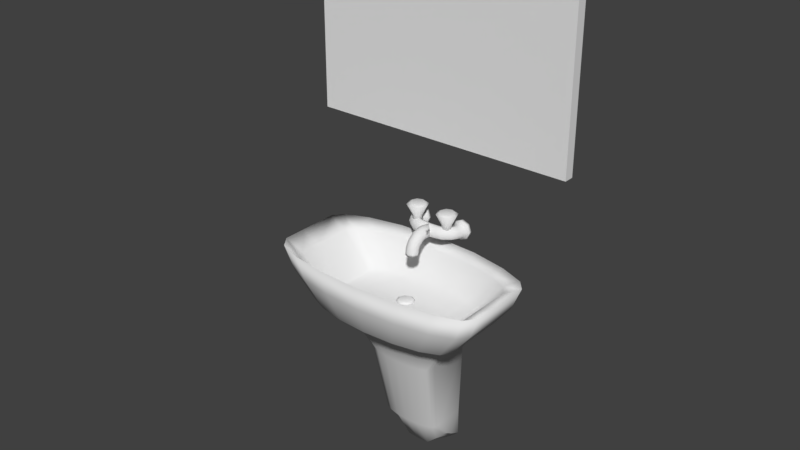 # Source: sinc.blend  (saved by Blender 2.79.0; exported with 4.5.12 LTS)
import bpy
from mathutils import Matrix  # noqa: F401  (used for matrix-valued properties, if any)

bpy.ops.wm.read_factory_settings(use_empty=True)
scene = bpy.context.scene
scene.name = 'Scene'

# ---- collections
col_collection_1 = bpy.data.collections.new('Collection 1'); scene.collection.children.link(col_collection_1)

# ---- world
world_world = bpy.data.worlds.new('World'); scene.world = world_world
world_world.color = (0.05088, 0.05088, 0.05088)
world_world.use_sun_shadow = False
world_world.sun_shadow_jitter_overblur = 0.0
world_world.cycles.sampling_method = 'MANUAL'

# ---- meshes
me_cylinder_004 = bpy.data.meshes.new('Cylinder.004')
me_cylinder_004.from_pydata([(-4.929e-08, 0.03, -0.03), (-4.932e-08, 0.0178, -0.02304), (0.02121, 0.02121, -0.03), (0.01258, 0.01258, -0.02304), (0.03, 7.22e-09, -0.03), (0.0178, 8.545e-09, -0.02304), (0.02121, -0.02121, -0.03), (0.01258, -0.01258, -0.02304), (-5.191e-08, -0.03, -0.03), (-5.087e-08, -0.0178, -0.02304), (-0.02121, -0.02121, -0.03), (-0.01258, -0.01258, -0.02304), (-0.03, 8.889e-09, -0.03), (-0.0178, 9.535e-09, -0.02304), (-0.02121, 0.02121, -0.03), (-0.01258, 0.01258, -0.02304)], [], [(0, 1, 3, 2), (2, 3, 5, 4), (4, 5, 7, 6), (6, 7, 9, 8), (8, 9, 11, 10), (10, 11, 13, 12), (3, 1, 15, 13, 11, 9, 7, 5), (12, 13, 15, 14), (14, 15, 1, 0), (0, 2, 4, 6, 8, 10, 12, 14)])
me_cylinder_004.polygons.foreach_set('use_smooth', [True] * 10)
_uv = me_cylinder_004.uv_layers.new(name='UVMap')
_uv.uv.foreach_set('vector', [0.8536, 1.0, 0.8114, 0.7966, 0.8983, 0.6229, 1.0, 0.7071, 1.0, 0.7071, 0.8983, 0.6229, 0.8983, 0.3771, 1.0, 0.2929, 1.0, 0.2929, 0.8983, 0.3771, 0.8114, 0.2034, 0.8536, 1.344e-07, 0.8536, 1.344e-07, 0.8114, 0.2034, 0.6886, 0.2034, 0.6464, 0.0, 0.6464, 0.0, 0.6886, 0.2034, 0.6017, 0.3771, 0.5, 0.2929, 0.5, 0.2929, 0.6017, 0.3771, 0.6017, 0.6229, 0.5, 0.7071, 0.8983, 0.6229, 0.8114, 0.7966, 0.6886, 0.7966, 0.6017, 0.6229, 0.6017, 0.3771, 0.6886, 0.2034, 0.8114, 0.2034, 0.8983, 0.3771, 0.5, 0.7071, 0.6017, 0.6229, 0.6886, 0.7966, 0.6464, 1.0, 0.6464, 1.0, 0.6886, 0.7966, 0.8114, 0.7966, 0.8536, 1.0, 0.5, 0.7071, 0.3536, 1.0, 0.1464, 1.0, 1.68e-08, 0.7071, 0.0, 0.2929, 0.1464, 0.0, 0.3536, 3.024e-07, 0.5, 0.2929])
me_cylinder_004.use_remesh_preserve_volume = False
me_cylinder_004.use_remesh_preserve_attributes = False
me_cylinder_004.use_mirror_vertex_groups = False
me_cylinder_004.update()
me_cube_004 = bpy.data.meshes.new('Cube.004')
me_cube_004.from_pydata([(-0.4, 0.47, 1.1), (-0.4, 0.47, 1.7), (-0.4, 0.5, 1.1), (-0.4, 0.5, 1.7), (0.4, 0.47, 1.1), (0.4, 0.47, 1.7), (0.4, 0.5, 1.1), (0.4, 0.5, 1.7)], [], [(0, 1, 3, 2), (2, 3, 7, 6), (6, 7, 5, 4), (4, 5, 1, 0), (2, 6, 4, 0), (7, 3, 1, 5)])
_uv = me_cube_004.uv_layers.new(name='UVMap')
_uv.uv.foreach_set('vector', [0.9767, 0.5, 0.9767, 0.0, 1.0, 0.0, 1.0, 0.5, 1.848e-07, 0.0, 0.4651, 0.0, 0.4651, 0.6667, 0.0, 0.6667, 0.9767, 1.0, 0.9767, 0.5, 1.0, 0.5, 1.0, 1.0, 0.4651, 7.451e-08, 0.9302, 0.0, 0.9302, 0.6667, 0.4651, 0.6667, 0.9535, 0.6667, 0.9535, 0.0, 0.9767, 0.0, 0.9767, 0.6667, 0.9535, 0.0, 0.9535, 0.6667, 0.9302, 0.6667, 0.9302, 0.0])
me_cube_004.use_remesh_preserve_volume = False
me_cube_004.use_remesh_preserve_attributes = False
me_cube_004.use_mirror_vertex_groups = False
me_cube_004.update()
me_cylinder = bpy.data.meshes.new('Cylinder')
me_cylinder.from_pydata([(0.01313, 0.03304, 0.01344), (0.01313, 0.03304, 0.01857), (0.01857, 0.01991, 0.01344), (0.01857, 0.01991, 0.01857), (0.01313, 0.006774, 0.01344), (0.01313, 0.006774, 0.01857), (-0.01313, 0.006774, 0.01344), (-0.01313, 0.006774, 0.01857), (-0.01857, 0.01991, 0.01344), (-0.01857, 0.01991, 0.01857), (-0.01313, 0.03304, 0.01344), (-0.01313, 0.03304, 0.01857), (0.01313, 0.03334, 0.02722), (0.01857, 0.02103, 0.0318), (0.01313, 0.008718, 0.03638), (-0.01313, 0.008718, 0.03638), (-0.01857, 0.02103, 0.0318), (-0.01313, 0.03334, 0.02722), (0.01313, 0.0379, 0.03593), (0.01857, 0.02854, 0.04514), (0.01313, 0.01918, 0.05436), (-0.01313, 0.01918, 0.05436), (-0.01857, 0.02854, 0.04514), (-0.01313, 0.0379, 0.03593), (0.01313, 0.04836, 0.04575), (0.01857, 0.04442, 0.05828), (0.01313, 0.04047, 0.07081), (-0.01313, 0.04047, 0.07081), (-0.01857, 0.04442, 0.05828), (-0.01313, 0.04836, 0.04575), (0.01313, 0.05899, 0.04964), (0.01857, 0.05954, 0.06277), (0.01313, 0.06009, 0.07589), (-0.01313, 0.06009, 0.07589), (-0.01857, 0.05954, 0.06277), (-0.01313, 0.05899, 0.04964), (0.01313, 0.09379, 0.04874), (0.01857, 0.09434, 0.06186), (0.01313, 0.0949, 0.07498), (-0.01313, 0.0949, 0.07498), (-0.01857, 0.09434, 0.06186), (-0.01313, 0.09379, 0.04874), (0.04159, 0.1438, 0.06245), (0.052, 0.1373, 0.06245), (0.05008, 0.1438, 0.08295), (0.05744, 0.1373, 0.07559), (0.07057, 0.1438, 0.09143), (0.07057, 0.1373, 0.08103), (0.09106, 0.1438, 0.08295), (0.08371, 0.1373, 0.07559), (0.09955, 0.1438, 0.06245), (0.08915, 0.1373, 0.06245), (0.09106, 0.1438, 0.04196), (0.08371, 0.1373, 0.04932), (0.07057, 0.1438, 0.03347), (0.07057, 0.1373, 0.04388), (0.05008, 0.1438, 0.04196), (0.05744, 0.1373, 0.04932), (0.05204, 0.1306, 0.06245), (0.05714, 0.1287, 0.07559), (0.06945, 0.1241, 0.08103), (0.08176, 0.1195, 0.07559), (0.08686, 0.1176, 0.06245), (0.08176, 0.1195, 0.04932), (0.06945, 0.1241, 0.04388), (0.05714, 0.1287, 0.04932), (0.0487, 0.1238, 0.06245), (0.05258, 0.12, 0.07559), (0.06194, 0.1108, 0.08103), (0.0713, 0.1015, 0.07559), (0.07518, 0.09772, 0.06245), (0.0713, 0.1015, 0.04932), (0.06194, 0.1108, 0.04388), (0.05258, 0.12, 0.04932), (0.04048, 0.1153, 0.06245), (0.04212, 0.1101, 0.07559), (0.04606, 0.09762, 0.08103), (0.05001, 0.08509, 0.07559), (0.05164, 0.0799, 0.06245), (0.05001, 0.08509, 0.04932), (0.04606, 0.09762, 0.04388), (0.04212, 0.1101, 0.04932), (0.03172, 0.1117, 0.06245), (0.03149, 0.1063, 0.07559), (0.03094, 0.09313, 0.08103), (0.03039, 0.08001, 0.07559), (0.03016, 0.07457, 0.06245), (0.03039, 0.08001, 0.04932), (0.03094, 0.09313, 0.04388), (0.03149, 0.1063, 0.04932), (0.04159, 0.1538, 0.06245), (0.05008, 0.1538, 0.08295), (0.07057, 0.1538, 0.09143), (0.09106, 0.1538, 0.08295), (0.09955, 0.1538, 0.06245), (0.09106, 0.1538, 0.04196), (0.07057, 0.1538, 0.03347), (0.05008, 0.1538, 0.04196), (-0.03651, 0.1204, 0.1256), (-0.05089, 0.1263, 0.1256), (-0.05089, 0.1208, 0.08776), (-0.05089, 0.1373, 0.1198), (-0.0404, 0.1165, 0.08776), (-0.02875, 0.1281, 0.1198), (-0.03605, 0.106, 0.08776), (-0.01958, 0.106, 0.1198), (-0.0404, 0.0955, 0.08776), (-0.02875, 0.08386, 0.1198), (-0.05089, 0.09116, 0.08776), (-0.05089, 0.07469, 0.1198), (-0.06138, 0.0955, 0.08776), (-0.07302, 0.08386, 0.1198), (-0.06573, 0.106, 0.08776), (-0.08219, 0.106, 0.1198), (-0.06138, 0.1165, 0.08776), (-0.07302, 0.1281, 0.1198), (-0.03055, 0.106, 0.1256), (-0.03651, 0.09162, 0.1256), (-0.05089, 0.08566, 0.1256), (-0.06527, 0.09162, 0.1256), (-0.07122, 0.106, 0.1256), (-0.06527, 0.1204, 0.1256), (-0.05089, 0.1208, 0.07404), (-0.0404, 0.1165, 0.07404), (-0.03605, 0.106, 0.07404), (-0.0404, 0.0955, 0.07404), (-0.05089, 0.09116, 0.07404), (-0.06138, 0.0955, 0.07404), (-0.06573, 0.106, 0.07404), (-0.06138, 0.1165, 0.07404), (0.0, 0.03848, 0.01344), (0.0, 0.03848, 0.01857), (-0.01313, 0.03304, 0.01344), (-0.01313, 0.03304, 0.01857), (-0.01857, 0.01991, 0.01344), (-0.01857, 0.01991, 0.01857), (-0.01313, 0.006774, 0.01344), (-0.01313, 0.006774, 0.01857), (0.0, 0.001333, 0.01344), (0.0, 0.001333, 0.01857), (0.01313, 0.006774, 0.01344), (0.01313, 0.006774, 0.01857), (0.01857, 0.01991, 0.01344), (0.01857, 0.01991, 0.01857), (0.01313, 0.03304, 0.01344), (0.01313, 0.03304, 0.01857), (0.0, 0.03844, 0.02533), (-0.01313, 0.03334, 0.02722), (-0.01857, 0.02103, 0.0318), (-0.01313, 0.008718, 0.03638), (0.0, 0.003619, 0.03827), (0.01313, 0.008718, 0.03638), (0.01857, 0.02103, 0.0318), (0.01313, 0.03334, 0.02722), (0.0, 0.04177, 0.03211), (-0.01313, 0.0379, 0.03593), (-0.01857, 0.02854, 0.04514), (-0.01313, 0.01918, 0.05436), (0.0, 0.0153, 0.05817), (0.01313, 0.01918, 0.05436), (0.01857, 0.02854, 0.04514), (0.01313, 0.0379, 0.03593), (0.0, 0.05, 0.04056), (-0.01313, 0.04836, 0.04575), (-0.01857, 0.04442, 0.05828), (-0.01313, 0.04047, 0.07081), (0.0, 0.03884, 0.07599), (0.01313, 0.04047, 0.07081), (0.01857, 0.04442, 0.05828), (0.01313, 0.04836, 0.04575), (0.0, 0.05876, 0.04421), (-0.01313, 0.05899, 0.04964), (-0.01857, 0.05954, 0.06277), (-0.01313, 0.06009, 0.07589), (0.0, 0.06032, 0.08132), (0.01313, 0.06009, 0.07589), (0.01857, 0.05954, 0.06277), (0.01313, 0.05899, 0.04964), (0.0, 0.08993, 0.04377), (-0.01313, 0.09379, 0.04874), (-0.01857, 0.09434, 0.06186), (-0.01313, 0.0949, 0.07498), (0.0, 0.09071, 0.0809), (0.01313, 0.0949, 0.07498), (0.01857, 0.09434, 0.06186), (0.01313, 0.09379, 0.04874), (-0.04159, 0.1438, 0.06245), (-0.052, 0.1373, 0.06245), (-0.05008, 0.1438, 0.08295), (-0.05744, 0.1373, 0.07559), (-0.07057, 0.1438, 0.09143), (-0.07057, 0.1373, 0.08103), (-0.09106, 0.1438, 0.08295), (-0.08371, 0.1373, 0.07559), (-0.09955, 0.1438, 0.06245), (-0.08915, 0.1373, 0.06245), (-0.09106, 0.1438, 0.04196), (-0.08371, 0.1373, 0.04932), (-0.07057, 0.1438, 0.03347), (-0.07057, 0.1373, 0.04388), (-0.05008, 0.1438, 0.04196), (-0.05744, 0.1373, 0.04932), (-0.05204, 0.1306, 0.06245), (-0.05714, 0.1287, 0.07559), (-0.06945, 0.1241, 0.08103), (-0.08176, 0.1195, 0.07559), (-0.08686, 0.1176, 0.06245), (-0.08176, 0.1195, 0.04932), (-0.06945, 0.1241, 0.04388), (-0.05714, 0.1287, 0.04932), (-0.0487, 0.1238, 0.06245), (-0.05258, 0.12, 0.07559), (-0.06194, 0.1108, 0.08103), (-0.0713, 0.1015, 0.07559), (-0.07518, 0.09772, 0.06245), (-0.0713, 0.1015, 0.04932), (-0.06194, 0.1108, 0.04388), (-0.05258, 0.12, 0.04932), (-0.04048, 0.1153, 0.06245), (-0.04212, 0.1101, 0.07559), (-0.04606, 0.09762, 0.08103), (-0.05001, 0.08509, 0.07559), (-0.05164, 0.0799, 0.06245), (-0.05001, 0.08509, 0.04932), (-0.04606, 0.09762, 0.04388), (-0.04212, 0.1101, 0.04932), (-0.03172, 0.1117, 0.06245), (-0.03149, 0.1063, 0.07559), (-0.03094, 0.09313, 0.08103), (-0.03039, 0.08001, 0.07559), (-0.03016, 0.07457, 0.06245), (-0.03039, 0.08001, 0.04932), (-0.03094, 0.09313, 0.04388), (-0.03149, 0.1063, 0.04932), (0.0, 0.1091, 0.06245), (0.0, 0.1037, 0.07559), (0.0, 0.09071, 0.0809), (0.0, 0.07742, 0.07559), (0.0, 0.07198, 0.06245), (0.0, 0.07742, 0.04932), (0.0, 0.08993, 0.04377), (0.0, 0.1037, 0.04932), (-0.04159, 0.1538, 0.06245), (-0.05008, 0.1538, 0.08295), (-0.07057, 0.1538, 0.09143), (-0.09106, 0.1538, 0.08295), (-0.09955, 0.1538, 0.06245), (-0.09106, 0.1538, 0.04196), (-0.07057, 0.1538, 0.03347), (-0.05008, 0.1538, 0.04196), (0.03651, 0.1204, 0.1256), (0.05089, 0.1263, 0.1256), (0.05089, 0.1208, 0.08776), (0.05089, 0.1373, 0.1198), (0.0404, 0.1165, 0.08776), (0.02875, 0.1281, 0.1198), (0.03605, 0.106, 0.08776), (0.01958, 0.106, 0.1198), (0.0404, 0.0955, 0.08776), (0.02875, 0.08386, 0.1198), (0.05089, 0.09116, 0.08776), (0.05089, 0.07469, 0.1198), (0.06138, 0.0955, 0.08776), (0.07302, 0.08386, 0.1198), (0.06573, 0.106, 0.08776), (0.08219, 0.106, 0.1198), (0.06138, 0.1165, 0.08776), (0.07302, 0.1281, 0.1198), (0.03055, 0.106, 0.1256), (0.03651, 0.09162, 0.1256), (0.05089, 0.08566, 0.1256), (0.06527, 0.09162, 0.1256), (0.07122, 0.106, 0.1256), (0.06527, 0.1204, 0.1256), (0.05089, 0.1208, 0.07404), (0.0404, 0.1165, 0.07404), (0.03605, 0.106, 0.07404), (0.0404, 0.0955, 0.07404), (0.05089, 0.09116, 0.07404), (0.06138, 0.0955, 0.07404), (0.06573, 0.106, 0.07404), (0.06138, 0.1165, 0.07404)], [], [(130, 131, 1, 0), (0, 1, 3, 2), (2, 3, 5, 4), (4, 5, 139, 138), (138, 139, 7, 6), (6, 7, 9, 8), (5, 3, 13, 14), (8, 9, 11, 10), (10, 11, 131, 130), (130, 0, 2, 4, 138, 6, 8, 10), (17, 16, 22, 23), (9, 7, 15, 16), (139, 5, 14, 150), (11, 9, 16, 17), (3, 1, 12, 13), (7, 139, 150, 15), (131, 11, 17, 146), (1, 131, 146, 12), (19, 18, 24, 25), (15, 150, 158, 21), (14, 13, 19, 20), (12, 146, 154, 18), (146, 17, 23, 154), (16, 15, 21, 22), (150, 14, 20, 158), (13, 12, 18, 19), (162, 29, 35, 170), (23, 22, 28, 29), (21, 158, 166, 27), (20, 19, 25, 26), (18, 154, 162, 24), (154, 23, 29, 162), (22, 21, 27, 28), (158, 20, 26, 166), (32, 31, 37, 38), (28, 27, 33, 34), (166, 26, 32, 174), (25, 24, 30, 31), (29, 28, 34, 35), (27, 166, 174, 33), (26, 25, 31, 32), (24, 162, 170, 30), (36, 178, 41, 40, 39, 182, 38, 37), (30, 170, 178, 36), (170, 35, 41, 178), (34, 33, 39, 40), (174, 32, 38, 182), (31, 30, 36, 37), (35, 34, 40, 41), (33, 174, 182, 39), (42, 43, 45, 44), (44, 45, 47, 46), (46, 47, 49, 48), (48, 49, 51, 50), (50, 51, 53, 52), (52, 53, 55, 54), (49, 47, 60, 61), (54, 55, 57, 56), (56, 57, 43, 42), (48, 50, 94, 93), (65, 64, 72, 73), (55, 53, 63, 64), (51, 49, 61, 62), (57, 55, 64, 65), (47, 45, 59, 60), (53, 51, 62, 63), (43, 57, 65, 58), (45, 43, 58, 59), (68, 67, 75, 76), (63, 62, 70, 71), (61, 60, 68, 69), (59, 58, 66, 67), (58, 65, 73, 66), (64, 63, 71, 72), (62, 61, 69, 70), (60, 59, 67, 68), (74, 81, 89, 82), (73, 72, 80, 81), (71, 70, 78, 79), (69, 68, 76, 77), (67, 66, 74, 75), (66, 73, 81, 74), (72, 71, 79, 80), (70, 69, 77, 78), (85, 84, 236, 237), (80, 79, 87, 88), (78, 77, 85, 86), (76, 75, 83, 84), (81, 80, 88, 89), (79, 78, 86, 87), (77, 76, 84, 85), (75, 74, 82, 83), (83, 82, 234, 235), (82, 89, 241, 234), (88, 87, 239, 240), (86, 85, 237, 238), (84, 83, 235, 236), (89, 88, 240, 241), (87, 86, 238, 239), (90, 91, 92, 93, 94, 95, 96, 97), (54, 56, 97, 96), (44, 46, 92, 91), (50, 52, 95, 94), (56, 42, 90, 97), (42, 44, 91, 90), (46, 48, 93, 92), (52, 54, 96, 95), (109, 107, 117, 118), (100, 101, 103, 102), (115, 113, 120, 121), (102, 103, 105, 104), (107, 105, 116, 117), (104, 105, 107, 106), (103, 101, 99, 98), (106, 107, 109, 108), (113, 111, 119, 120), (108, 109, 111, 110), (105, 103, 98, 116), (110, 111, 113, 112), (111, 109, 118, 119), (98, 99, 121, 120, 119, 118, 117, 116), (112, 113, 115, 114), (101, 115, 121, 99), (114, 115, 101, 100), (114, 100, 122, 129), (122, 123, 124, 125, 126, 127, 128, 129), (104, 106, 125, 124), (112, 114, 129, 128), (106, 108, 126, 125), (108, 110, 127, 126), (100, 102, 123, 122), (102, 104, 124, 123), (110, 112, 128, 127), (130, 132, 133, 131), (132, 134, 135, 133), (134, 136, 137, 135), (136, 138, 139, 137), (138, 140, 141, 139), (140, 142, 143, 141), (137, 149, 148, 135), (142, 144, 145, 143), (144, 130, 131, 145), (130, 144, 142, 140, 138, 136, 134, 132), (153, 161, 160, 152), (143, 152, 151, 141), (139, 150, 149, 137), (145, 153, 152, 143), (135, 148, 147, 133), (141, 151, 150, 139), (131, 146, 153, 145), (133, 147, 146, 131), (156, 164, 163, 155), (151, 159, 158, 150), (149, 157, 156, 148), (147, 155, 154, 146), (146, 154, 161, 153), (152, 160, 159, 151), (150, 158, 157, 149), (148, 156, 155, 147), (162, 170, 177, 169), (161, 169, 168, 160), (159, 167, 166, 158), (157, 165, 164, 156), (155, 163, 162, 154), (154, 162, 169, 161), (160, 168, 167, 159), (158, 166, 165, 157), (173, 181, 180, 172), (168, 176, 175, 167), (166, 174, 173, 165), (164, 172, 171, 163), (169, 177, 176, 168), (167, 175, 174, 166), (165, 173, 172, 164), (163, 171, 170, 162), (179, 180, 181, 182, 183, 184, 185, 178), (171, 179, 178, 170), (170, 178, 185, 177), (176, 184, 183, 175), (174, 182, 181, 173), (172, 180, 179, 171), (177, 185, 184, 176), (175, 183, 182, 174), (186, 188, 189, 187), (188, 190, 191, 189), (190, 192, 193, 191), (192, 194, 195, 193), (194, 196, 197, 195), (196, 198, 199, 197), (193, 205, 204, 191), (198, 200, 201, 199), (200, 186, 187, 201), (192, 245, 246, 194), (209, 217, 216, 208), (199, 208, 207, 197), (195, 206, 205, 193), (201, 209, 208, 199), (191, 204, 203, 189), (197, 207, 206, 195), (187, 202, 209, 201), (189, 203, 202, 187), (212, 220, 219, 211), (207, 215, 214, 206), (205, 213, 212, 204), (203, 211, 210, 202), (202, 210, 217, 209), (208, 216, 215, 207), (206, 214, 213, 205), (204, 212, 211, 203), (218, 226, 233, 225), (217, 225, 224, 216), (215, 223, 222, 214), (213, 221, 220, 212), (211, 219, 218, 210), (210, 218, 225, 217), (216, 224, 223, 215), (214, 222, 221, 213), (229, 237, 236, 228), (224, 232, 231, 223), (222, 230, 229, 221), (220, 228, 227, 219), (225, 233, 232, 224), (223, 231, 230, 222), (221, 229, 228, 220), (219, 227, 226, 218), (235, 236, 237, 238, 239, 240, 241, 234), (227, 235, 234, 226), (226, 234, 241, 233), (232, 240, 239, 231), (230, 238, 237, 229), (228, 236, 235, 227), (233, 241, 240, 232), (231, 239, 238, 230), (242, 249, 248, 247, 246, 245, 244, 243), (198, 248, 249, 200), (188, 243, 244, 190), (194, 246, 247, 196), (200, 249, 242, 186), (186, 242, 243, 188), (190, 244, 245, 192), (196, 247, 248, 198), (261, 270, 269, 259), (252, 254, 255, 253), (267, 273, 272, 265), (254, 256, 257, 255), (259, 269, 268, 257), (256, 258, 259, 257), (255, 250, 251, 253), (258, 260, 261, 259), (265, 272, 271, 263), (260, 262, 263, 261), (257, 268, 250, 255), (262, 264, 265, 263), (263, 271, 270, 261), (250, 268, 269, 270, 271, 272, 273, 251), (264, 266, 267, 265), (253, 251, 273, 267), (266, 252, 253, 267), (266, 281, 274, 252), (274, 281, 280, 279, 278, 277, 276, 275), (256, 276, 277, 258), (264, 280, 281, 266), (258, 277, 278, 260), (260, 278, 279, 262), (252, 274, 275, 254), (254, 275, 276, 256), (262, 279, 280, 264)])
me_cylinder.polygons.foreach_set('use_smooth', [True] * 267)
_uv = me_cylinder.uv_layers.new(name='UVMap')
_uv.uv.foreach_set('vector', [0.5641, 0.862, 0.5484, 0.862, 0.5485, 0.8217, 0.5642, 0.8217, 0.4973, 0.397, 0.4846, 0.4053, 0.4599, 0.3698, 0.4727, 0.3615, 0.4727, 0.3615, 0.4599, 0.3698, 0.4468, 0.337, 0.4595, 0.3287, 0.7896, 0.8056, 0.7878, 0.8213, 0.7447, 0.8163, 0.7465, 0.8007, 0.7465, 0.8007, 0.7447, 0.8163, 0.714, 0.8132, 0.7157, 0.7975, 0.4885, 0.3287, 0.4757, 0.3204, 0.5002, 0.285, 0.513, 0.2932, 0.4468, 0.337, 0.4599, 0.3698, 0.4288, 0.3941, 0.4054, 0.3708, 0.513, 0.2932, 0.5002, 0.285, 0.5138, 0.2519, 0.5266, 0.2601, 0.5642, 0.9024, 0.5485, 0.9024, 0.5484, 0.862, 0.5641, 0.862, 0.7904, 0.9255, 0.8211, 0.8946, 0.8645, 0.8946, 0.8952, 0.9254, 0.8952, 0.9691, 0.8645, 1.0, 0.8211, 1.0, 0.7904, 0.9691, 0.4927, 0.2372, 0.4688, 0.2608, 0.4464, 0.2199, 0.4776, 0.2114, 0.5002, 0.285, 0.4757, 0.3204, 0.4341, 0.2868, 0.4688, 0.2608, 0.7447, 0.8163, 0.7878, 0.8213, 0.7839, 0.8759, 0.7405, 0.8768, 0.5138, 0.2519, 0.5002, 0.285, 0.4688, 0.2608, 0.4927, 0.2372, 0.4599, 0.3698, 0.4846, 0.4053, 0.4636, 0.42, 0.4288, 0.3941, 0.714, 0.8132, 0.7447, 0.8163, 0.7405, 0.8768, 0.71, 0.8678, 0.5484, 0.862, 0.5485, 0.9024, 0.5221, 0.9024, 0.5278, 0.862, 0.5485, 0.8217, 0.5484, 0.862, 0.5278, 0.862, 0.5221, 0.8217, 0.4065, 0.4352, 0.4486, 0.4459, 0.4393, 0.489, 0.3968, 0.4977, 0.4341, 0.2868, 0.4089, 0.3, 0.3762, 0.2376, 0.4044, 0.2307, 0.4054, 0.3708, 0.4288, 0.3941, 0.4065, 0.4352, 0.3759, 0.427, 0.5221, 0.8217, 0.5278, 0.862, 0.507, 0.862, 0.4954, 0.8217, 0.5278, 0.862, 0.5221, 0.9024, 0.4954, 0.9024, 0.507, 0.862, 0.4688, 0.2608, 0.4341, 0.2868, 0.4044, 0.2307, 0.4464, 0.2199, 0.7405, 0.8768, 0.7839, 0.8759, 0.7896, 0.9325, 0.7469, 0.9395, 0.4288, 0.3941, 0.4636, 0.42, 0.4486, 0.4459, 0.4065, 0.4352, 0.89, 0.464, 0.8499, 0.4684, 0.8499, 0.4354, 0.89, 0.4367, 0.4776, 0.2114, 0.4464, 0.2199, 0.4366, 0.1573, 0.4682, 0.1683, 0.4044, 0.2307, 0.3762, 0.2376, 0.3658, 0.1475, 0.3942, 0.1487, 0.3759, 0.427, 0.4065, 0.4352, 0.3968, 0.4977, 0.3658, 0.5089, 0.9301, 0.5016, 0.89, 0.4901, 0.89, 0.464, 0.9301, 0.4684, 0.89, 0.4901, 0.8499, 0.5016, 0.8499, 0.4684, 0.89, 0.464, 0.4464, 0.2199, 0.4044, 0.2307, 0.3942, 0.1487, 0.4366, 0.1573, 0.8338, 0.5067, 0.8763, 0.5154, 0.8673, 0.5818, 0.8241, 0.58, 0.3815, 0.5682, 0.4075, 0.5443, 0.4599, 0.6333, 0.4339, 0.6573, 0.4366, 0.1573, 0.3942, 0.1487, 0.41, 0.08938, 0.4474, 0.1107, 0.8241, 0.58, 0.8673, 0.5818, 0.8675, 0.6422, 0.8245, 0.6462, 0.3968, 0.4977, 0.4393, 0.489, 0.4449, 0.523, 0.4075, 0.5443, 0.4682, 0.1683, 0.4366, 0.1573, 0.4474, 0.1107, 0.4739, 0.1343, 0.7904, 0.5876, 0.8241, 0.58, 0.8245, 0.6462, 0.7907, 0.648, 0.3658, 0.5089, 0.3968, 0.4977, 0.4075, 0.5443, 0.3815, 0.5682, 0.9301, 0.4684, 0.89, 0.464, 0.89, 0.4367, 0.9301, 0.4354, 0.907, 0.6479, 0.9499, 0.6492, 0.9811, 0.6788, 0.9811, 0.7224, 0.9504, 0.7532, 0.9065, 0.7545, 0.8763, 0.7223, 0.8763, 0.6787, 0.9301, 0.4354, 0.89, 0.4367, 0.89, 0.3411, 0.9301, 0.3287, 0.89, 0.4367, 0.8499, 0.4354, 0.8499, 0.3287, 0.89, 0.3411, 0.4474, 0.1107, 0.41, 0.08938, 0.4627, 0.0, 0.5001, 0.0213, 0.8245, 0.6462, 0.8675, 0.6422, 0.8763, 0.7487, 0.8319, 0.7392, 0.4075, 0.5443, 0.4449, 0.523, 0.4973, 0.612, 0.4599, 0.6333, 0.4739, 0.1343, 0.4474, 0.1107, 0.5001, 0.0213, 0.5266, 0.04497, 0.7907, 0.648, 0.8245, 0.6462, 0.8319, 0.7392, 0.7995, 0.7545, 0.2441, 0.9053, 0.2708, 0.9117, 0.2747, 0.9548, 0.2502, 0.9725, 0.3227, 0.6982, 0.3094, 0.7211, 0.2723, 0.7046, 0.2648, 0.6724, 0.2648, 0.6724, 0.2723, 0.7046, 0.2351, 0.7215, 0.2068, 0.6988, 0.2068, 0.6988, 0.2351, 0.7215, 0.2197, 0.7619, 0.1828, 0.7618, 0.1828, 0.7618, 0.2197, 0.7619, 0.2351, 0.8022, 0.2068, 0.8246, 0.2068, 0.8246, 0.2351, 0.8022, 0.2723, 0.8187, 0.2648, 0.8504, 0.3658, 0.0, 0.3658, 0.04339, 0.3254, 0.04673, 0.3114, 0.005774, 0.2648, 0.8504, 0.2723, 0.8187, 0.3094, 0.8018, 0.3227, 0.824, 0.2502, 0.8504, 0.2747, 0.8765, 0.2708, 0.9117, 0.2441, 0.9053, 0.3293, 0.7941, 0.3227, 0.7397, 0.3523, 0.7417, 0.3588, 0.7961, 0.1564, 0.4325, 0.1419, 0.4703, 0.1012, 0.4473, 0.1299, 0.4185, 0.1822, 0.4738, 0.1828, 0.5141, 0.1285, 0.5081, 0.1419, 0.4703, 0.5522, 0.9457, 0.5597, 0.98, 0.5084, 0.98, 0.4954, 0.9456, 0.1828, 0.4334, 0.1822, 0.4738, 0.1419, 0.4703, 0.1564, 0.4325, 0.3658, 0.04339, 0.3658, 0.07747, 0.3394, 0.07837, 0.3254, 0.04673, 0.5522, 0.9024, 0.5522, 0.9457, 0.4954, 0.9456, 0.5009, 0.9024, 0.2708, 0.9117, 0.2747, 0.8765, 0.3002, 0.8748, 0.2909, 0.9105, 0.2747, 0.9548, 0.2708, 0.9117, 0.2909, 0.9105, 0.3002, 0.953, 0.2847, 0.0689, 0.3128, 0.09183, 0.2828, 0.1227, 0.2446, 0.1158, 0.6298, 0.3409, 0.6698, 0.3287, 0.6692, 0.385, 0.6292, 0.3915, 0.3114, 0.005774, 0.3254, 0.04673, 0.2847, 0.0689, 0.2565, 0.03666, 0.3002, 0.953, 0.2909, 0.9105, 0.3086, 0.9069, 0.3227, 0.9482, 0.2909, 0.9105, 0.3002, 0.8748, 0.3227, 0.8699, 0.3086, 0.9069, 0.1419, 0.4703, 0.1285, 0.5081, 0.07363, 0.476, 0.1012, 0.4473, 0.6698, 0.3287, 0.71, 0.341, 0.7094, 0.3916, 0.6692, 0.385, 0.3254, 0.04673, 0.3394, 0.07837, 0.3128, 0.09183, 0.2847, 0.0689, 0.7503, 0.7603, 0.7101, 0.7653, 0.71, 0.7327, 0.7502, 0.7334, 0.1299, 0.4185, 0.1012, 0.4473, 0.06107, 0.3985, 0.09989, 0.3864, 0.6292, 0.3915, 0.6692, 0.385, 0.6687, 0.4726, 0.6288, 0.4711, 0.2565, 0.03666, 0.2847, 0.0689, 0.2446, 0.1158, 0.2063, 0.09951, 0.7904, 0.7975, 0.7504, 0.7856, 0.7503, 0.7603, 0.7903, 0.7654, 0.7504, 0.7856, 0.7102, 0.7975, 0.7101, 0.7653, 0.7503, 0.7603, 0.1012, 0.4473, 0.07363, 0.476, 0.02342, 0.4106, 0.06107, 0.3985, 0.6692, 0.385, 0.7094, 0.3916, 0.709, 0.4713, 0.6687, 0.4726, 0.1907, 0.1574, 0.2309, 0.1604, 0.2235, 0.2515, 0.1828, 0.247, 0.06107, 0.3985, 0.02342, 0.4106, 0.007908, 0.3504, 0.04737, 0.3521, 0.6687, 0.4726, 0.709, 0.4713, 0.709, 0.533, 0.6687, 0.5399, 0.2446, 0.1158, 0.2828, 0.1227, 0.2709, 0.1541, 0.2309, 0.1604, 0.09989, 0.3864, 0.06107, 0.3985, 0.04737, 0.3521, 0.08801, 0.3538, 0.6288, 0.4711, 0.6687, 0.4726, 0.6687, 0.5399, 0.6288, 0.5328, 0.2063, 0.09951, 0.2446, 0.1158, 0.2309, 0.1604, 0.1907, 0.1574, 0.7903, 0.7654, 0.7503, 0.7603, 0.7502, 0.7334, 0.7902, 0.7328, 0.7902, 0.7328, 0.7502, 0.7334, 0.7502, 0.636, 0.7903, 0.636, 0.7502, 0.7334, 0.71, 0.7327, 0.71, 0.636, 0.7502, 0.636, 0.04737, 0.3521, 0.007908, 0.3504, 0.0, 0.2571, 0.0376, 0.2571, 0.6687, 0.5399, 0.709, 0.533, 0.7092, 0.6224, 0.6689, 0.6286, 0.2309, 0.1604, 0.2709, 0.1541, 0.263, 0.247, 0.2235, 0.2515, 0.08801, 0.3538, 0.04737, 0.3521, 0.0376, 0.2571, 0.0801, 0.2571, 0.6288, 0.5328, 0.6687, 0.5399, 0.6689, 0.6286, 0.629, 0.6222, 0.5294, 0.7054, 0.5294, 0.7735, 0.4815, 0.8217, 0.4137, 0.8217, 0.3658, 0.7735, 0.3658, 0.7054, 0.4137, 0.6573, 0.4815, 0.6573, 0.3542, 0.859, 0.3532, 0.922, 0.3227, 0.922, 0.3236, 0.859, 0.9686, 0.02437, 0.9685, 0.07754, 0.938, 0.07757, 0.938, 0.02439, 0.3227, 0.7397, 0.3293, 0.6724, 0.3588, 0.6744, 0.3523, 0.7417, 0.2502, 0.8504, 0.2441, 0.9053, 0.2144, 0.907, 0.2205, 0.8522, 0.2441, 0.9053, 0.2502, 0.9725, 0.2205, 0.9742, 0.2144, 0.907, 0.9685, 0.07754, 0.9686, 0.1452, 0.938, 0.1453, 0.938, 0.07757, 0.3532, 0.7961, 0.3542, 0.859, 0.3236, 0.859, 0.3227, 0.7961, 0.04997, 0.6928, 2.275e-08, 0.6424, 0.0345, 0.6306, 0.06696, 0.6633, 0.8479, 0.263, 0.8479, 0.1644, 0.9155, 0.1646, 0.88, 0.2631, 0.1706, 0.5645, 0.1706, 0.6376, 0.1453, 0.6274, 0.1453, 0.5799, 0.03237, 0.8044, 0.0, 0.7002, 0.07216, 0.6928, 0.06657, 0.8009, 2.275e-08, 0.6424, 0.0, 0.5693, 0.0345, 0.583, 0.0345, 0.6306, 0.06657, 0.8009, 0.07216, 0.6928, 0.1311, 0.7002, 0.0945, 0.8044, 0.04997, 0.5161, 0.1206, 0.5141, 0.1129, 0.5472, 0.06696, 0.5485, 0.8966, 0.7968, 0.9156, 0.8946, 0.8425, 0.8942, 0.862, 0.7966, 0.1706, 0.6376, 0.1206, 0.6908, 0.1129, 0.662, 0.1453, 0.6274, 0.862, 0.7966, 0.8425, 0.8942, 0.7904, 0.8946, 0.8373, 0.7968, 0.0, 0.5693, 0.04997, 0.5161, 0.06696, 0.5485, 0.0345, 0.583, 0.4097, 0.843, 0.4954, 0.8217, 0.4884, 0.8941, 0.4064, 0.8773, 0.1206, 0.6908, 0.04997, 0.6928, 0.06696, 0.6633, 0.1129, 0.662, 0.06696, 0.5485, 0.1129, 0.5472, 0.1453, 0.5799, 0.1453, 0.6274, 0.1129, 0.662, 0.06696, 0.6633, 0.0345, 0.6306, 0.0345, 0.583, 0.4064, 0.8773, 0.4884, 0.8941, 0.4954, 0.9541, 0.4097, 0.9057, 0.1206, 0.5141, 0.1706, 0.5645, 0.1453, 0.5799, 0.1129, 0.5472, 0.8159, 0.2631, 0.7803, 0.1646, 0.8479, 0.1644, 0.8479, 0.263, 0.8159, 0.2631, 0.8479, 0.263, 0.8479, 0.3051, 0.8159, 0.3052, 0.1307, 0.8751, 0.1552, 0.8504, 0.1899, 0.8504, 0.2144, 0.8751, 0.2144, 0.9099, 0.1899, 0.9346, 0.1552, 0.9346, 0.1307, 0.91, 0.06657, 0.8009, 0.0945, 0.8044, 0.0972, 0.8451, 0.06927, 0.8415, 0.4064, 0.8773, 0.4097, 0.9057, 0.3691, 0.9033, 0.3658, 0.8749, 0.8966, 0.7968, 0.862, 0.7966, 0.8622, 0.7545, 0.8969, 0.7547, 0.862, 0.7966, 0.8373, 0.7968, 0.8375, 0.7547, 0.8622, 0.7545, 0.8479, 0.263, 0.88, 0.2631, 0.88, 0.3052, 0.8479, 0.3051, 0.03237, 0.8044, 0.06657, 0.8009, 0.06927, 0.8415, 0.03506, 0.8451, 0.4097, 0.843, 0.4064, 0.8773, 0.3658, 0.8749, 0.3691, 0.8406, 0.5641, 0.862, 0.5642, 0.9024, 0.5485, 0.9024, 0.5484, 0.862, 0.5266, 0.2601, 0.513, 0.2932, 0.5002, 0.285, 0.5138, 0.2519, 0.513, 0.2932, 0.4885, 0.3287, 0.4757, 0.3204, 0.5002, 0.285, 0.7157, 0.7975, 0.7465, 0.8007, 0.7447, 0.8163, 0.714, 0.8132, 0.7465, 0.8007, 0.7896, 0.8056, 0.7878, 0.8213, 0.7447, 0.8163, 0.591, 0.3287, 0.6042, 0.3615, 0.5914, 0.3698, 0.5783, 0.337, 0.4757, 0.3204, 0.4341, 0.2868, 0.4688, 0.2608, 0.5002, 0.285, 0.6042, 0.3615, 0.6288, 0.397, 0.6161, 0.4053, 0.5914, 0.3698, 0.5642, 0.8217, 0.5641, 0.862, 0.5484, 0.862, 0.5485, 0.8217, 0.9259, 0.8946, 0.9693, 0.8946, 1.0, 0.9254, 1.0, 0.9691, 0.9693, 0.9999, 0.9259, 1.0, 0.8952, 0.9691, 0.8952, 0.9255, 0.5951, 0.42, 0.5801, 0.4459, 0.538, 0.4352, 0.5603, 0.3941, 0.5914, 0.3698, 0.5603, 0.3941, 0.5369, 0.3708, 0.5783, 0.337, 0.7447, 0.8163, 0.7405, 0.8768, 0.71, 0.8678, 0.714, 0.8132, 0.6161, 0.4053, 0.5951, 0.42, 0.5603, 0.3941, 0.5914, 0.3698, 0.5002, 0.285, 0.4688, 0.2608, 0.4927, 0.2372, 0.5138, 0.2519, 0.7878, 0.8213, 0.7839, 0.8759, 0.7405, 0.8768, 0.7447, 0.8163, 0.5484, 0.862, 0.5278, 0.862, 0.5221, 0.8217, 0.5485, 0.8217, 0.5485, 0.9024, 0.5221, 0.9024, 0.5278, 0.862, 0.5484, 0.862, 0.4464, 0.2199, 0.4366, 0.1573, 0.4682, 0.1683, 0.4775, 0.2114, 0.7839, 0.8759, 0.7896, 0.9325, 0.7469, 0.9395, 0.7405, 0.8768, 0.4341, 0.2868, 0.4044, 0.2307, 0.4464, 0.2199, 0.4688, 0.2608, 0.5221, 0.9024, 0.4954, 0.9024, 0.507, 0.862, 0.5278, 0.862, 0.5278, 0.862, 0.507, 0.862, 0.4954, 0.8217, 0.5221, 0.8217, 0.5603, 0.3941, 0.538, 0.4352, 0.5074, 0.427, 0.5369, 0.3708, 0.4089, 0.3, 0.3762, 0.2376, 0.4044, 0.2307, 0.4341, 0.2868, 0.4688, 0.2608, 0.4464, 0.2199, 0.4775, 0.2114, 0.4927, 0.2372, 0.89, 0.464, 0.89, 0.4367, 0.9301, 0.4354, 0.9301, 0.4684, 0.5801, 0.4459, 0.5708, 0.489, 0.5283, 0.4977, 0.538, 0.4352, 0.8763, 0.5154, 0.8673, 0.5818, 0.8241, 0.58, 0.8338, 0.5067, 0.4044, 0.2307, 0.3942, 0.1487, 0.4366, 0.1573, 0.4464, 0.2199, 0.8499, 0.5016, 0.8499, 0.4684, 0.89, 0.464, 0.89, 0.4901, 0.89, 0.4901, 0.89, 0.464, 0.9301, 0.4684, 0.9301, 0.5016, 0.538, 0.4352, 0.5283, 0.4977, 0.4973, 0.5089, 0.5074, 0.427, 0.3762, 0.2376, 0.3658, 0.1475, 0.3942, 0.1487, 0.4044, 0.2307, 0.41, 0.08938, 0.4627, 2.288e-08, 0.5001, 0.0213, 0.4474, 0.1107, 0.5283, 0.4977, 0.539, 0.5443, 0.513, 0.5682, 0.4973, 0.5089, 0.8241, 0.58, 0.8245, 0.6462, 0.7907, 0.648, 0.7904, 0.5876, 0.4366, 0.1573, 0.4474, 0.1107, 0.4739, 0.1343, 0.4682, 0.1683, 0.5708, 0.489, 0.5764, 0.523, 0.539, 0.5443, 0.5283, 0.4977, 0.8673, 0.5818, 0.8675, 0.6422, 0.8245, 0.6462, 0.8241, 0.58, 0.3942, 0.1487, 0.41, 0.08938, 0.4474, 0.1107, 0.4366, 0.1573, 0.8499, 0.4684, 0.8499, 0.4354, 0.89, 0.4367, 0.89, 0.464, 0.907, 0.6133, 0.8763, 0.5825, 0.8763, 0.5388, 0.9065, 0.5067, 0.9504, 0.508, 0.9811, 0.5388, 0.9811, 0.5824, 0.9499, 0.612, 0.8499, 0.4354, 0.8499, 0.3287, 0.89, 0.3411, 0.89, 0.4367, 0.89, 0.4367, 0.89, 0.3411, 0.9301, 0.3287, 0.9301, 0.4354, 0.539, 0.5443, 0.5914, 0.6333, 0.5653, 0.6573, 0.513, 0.5682, 0.8245, 0.6462, 0.8319, 0.7392, 0.7995, 0.7545, 0.7907, 0.648, 0.4474, 0.1107, 0.5001, 0.0213, 0.5266, 0.04497, 0.4739, 0.1343, 0.5764, 0.523, 0.6288, 0.612, 0.5914, 0.6333, 0.539, 0.5443, 0.8675, 0.6422, 0.8763, 0.7487, 0.8319, 0.7392, 0.8245, 0.6462, 0.71, 0.4181, 0.734, 0.3551, 0.7623, 0.3778, 0.7469, 0.4182, 0.734, 0.3551, 0.792, 0.3287, 0.7994, 0.3609, 0.7623, 0.3778, 0.792, 0.3287, 0.8499, 0.3544, 0.8366, 0.3774, 0.7994, 0.3609, 0.648, 0.22, 0.5811, 0.2249, 0.588, 0.1982, 0.6308, 0.195, 0.5811, 0.2249, 0.5266, 0.2178, 0.5531, 0.1936, 0.588, 0.1982, 0.8499, 0.4803, 0.792, 0.5067, 0.7994, 0.4749, 0.8366, 0.458, 0.3658, 0.4938, 0.3114, 0.4881, 0.3254, 0.4564, 0.3658, 0.4597, 0.792, 0.5067, 0.734, 0.4809, 0.7623, 0.4584, 0.7994, 0.4749, 0.734, 0.4809, 0.71, 0.4181, 0.7469, 0.4182, 0.7623, 0.4584, 0.648, 0.22, 0.6492, 0.2499, 0.5823, 0.2548, 0.5811, 0.2249, 0.1564, 0.08158, 0.1299, 0.09558, 0.1012, 0.06684, 0.1419, 0.04378, 0.1822, 0.04033, 0.1419, 0.04378, 0.1285, 0.00597, 0.1828, 0.0, 0.588, 0.1982, 0.5872, 0.1377, 0.6301, 0.1404, 0.6308, 0.195, 0.1828, 0.08067, 0.1564, 0.08158, 0.1419, 0.04378, 0.1822, 0.04033, 0.3658, 0.4597, 0.3254, 0.4564, 0.3394, 0.4154, 0.3658, 0.4163, 0.5531, 0.1936, 0.5523, 0.139, 0.5872, 0.1377, 0.588, 0.1982, 0.6157, 0.9954, 0.617, 0.9754, 0.66, 0.9737, 0.6586, 0.9997, 0.581, 0.9997, 0.5825, 0.9737, 0.617, 0.9754, 0.6157, 0.9954, 0.2847, 0.4343, 0.2446, 0.3875, 0.2828, 0.3712, 0.3128, 0.402, 0.5523, 0.139, 0.5578, 0.07791, 0.5934, 0.06996, 0.5872, 0.1377, 0.3114, 0.4881, 0.2565, 0.4573, 0.2847, 0.4343, 0.3254, 0.4564, 0.5825, 0.9737, 0.5808, 0.9443, 0.6159, 0.9527, 0.617, 0.9754, 0.617, 0.9754, 0.6159, 0.9527, 0.6583, 0.9443, 0.66, 0.9737, 0.1419, 0.04378, 0.1012, 0.06684, 0.07363, 0.03809, 0.1285, 0.00597, 0.5872, 0.1377, 0.5934, 0.06996, 0.6356, 0.07931, 0.6301, 0.1404, 0.3254, 0.4564, 0.2847, 0.4343, 0.3128, 0.402, 0.3394, 0.4154, 0.7504, 0.5117, 0.7503, 0.5386, 0.7101, 0.5393, 0.7102, 0.5067, 0.1299, 0.09558, 0.09989, 0.1277, 0.06107, 0.1156, 0.1012, 0.06684, 0.5578, 0.07791, 0.5715, 0.01364, 0.6085, 0.0, 0.5934, 0.06996, 0.2565, 0.4573, 0.2063, 0.3945, 0.2446, 0.3875, 0.2847, 0.4343, 0.5808, 0.9443, 0.5748, 0.907, 0.6113, 0.9212, 0.6159, 0.9527, 0.6159, 0.9527, 0.6113, 0.9212, 0.6524, 0.907, 0.6583, 0.9443, 0.1012, 0.06684, 0.06107, 0.1156, 0.02342, 0.1035, 0.07363, 0.03809, 0.5934, 0.06996, 0.6085, 0.0, 0.6492, 0.01504, 0.6356, 0.07931, 0.1907, 0.3366, 0.1828, 0.247, 0.2235, 0.2515, 0.2309, 0.3429, 0.06107, 0.1156, 0.04737, 0.162, 0.007908, 0.1637, 0.02342, 0.1035, 0.6697, 0.7663, 0.6693, 0.7114, 0.7096, 0.7058, 0.71, 0.7557, 0.2446, 0.3875, 0.2309, 0.3429, 0.2709, 0.3398, 0.2828, 0.3712, 0.09989, 0.1277, 0.08801, 0.1604, 0.04737, 0.162, 0.06107, 0.1156, 0.6298, 0.7555, 0.6294, 0.7056, 0.6693, 0.7114, 0.6697, 0.7663, 0.2063, 0.3945, 0.1907, 0.3366, 0.2309, 0.3429, 0.2446, 0.3875, 0.7904, 0.5067, 0.7904, 0.5393, 0.7503, 0.5386, 0.7504, 0.5117, 0.6007, 0.6573, 0.6288, 0.6865, 0.6288, 0.7301, 0.5995, 0.7617, 0.5585, 0.7631, 0.5303, 0.7353, 0.5304, 0.6902, 0.5598, 0.6586, 0.7904, 0.5393, 0.7903, 0.636, 0.7502, 0.636, 0.7503, 0.5386, 0.7503, 0.5386, 0.7502, 0.636, 0.71, 0.636, 0.7101, 0.5393, 0.04737, 0.162, 0.0376, 0.2571, 0.0, 0.2571, 0.007908, 0.1637, 0.6693, 0.7114, 0.6689, 0.6286, 0.7092, 0.6224, 0.7096, 0.7058, 0.2309, 0.3429, 0.2235, 0.2515, 0.263, 0.247, 0.2709, 0.3398, 0.08801, 0.1604, 0.0801, 0.2571, 0.0376, 0.2571, 0.04737, 0.162, 0.6294, 0.7056, 0.629, 0.6222, 0.6689, 0.6286, 0.6693, 0.7114, 0.6492, 0.04816, 0.6971, 0.0, 0.7649, 7.322e-07, 0.8128, 0.04817, 0.8128, 0.1163, 0.7649, 0.1644, 0.6971, 0.1644, 0.6492, 0.1163, 0.9471, 0.8174, 0.9165, 0.8174, 0.9156, 0.7545, 0.9461, 0.7545, 0.9607, 0.4496, 0.9302, 0.4496, 0.9301, 0.3819, 0.9607, 0.3819, 0.5811, 0.2249, 0.5823, 0.2548, 0.5279, 0.2477, 0.5266, 0.2178, 0.141, 0.6928, 0.1706, 0.6948, 0.164, 0.762, 0.1345, 0.7601, 0.1345, 0.7601, 0.164, 0.762, 0.1706, 0.8165, 0.141, 0.8145, 0.9607, 0.3819, 0.9301, 0.3819, 0.9302, 0.3287, 0.9607, 0.3287, 0.9461, 0.8804, 0.9156, 0.8804, 0.9165, 0.8174, 0.9471, 0.8174, 0.2328, 0.6724, 0.2498, 0.6429, 0.2957, 0.6416, 0.3035, 0.6704, 0.6424, 0.8648, 0.6104, 0.8649, 0.5748, 0.7664, 0.6424, 0.7663, 0.2328, 0.4958, 0.2498, 0.5282, 0.2173, 0.5627, 0.1828, 0.5489, 0.04389, 0.9291, 0.04057, 0.9007, 0.1226, 0.9175, 0.1296, 0.9774, 0.3035, 0.6704, 0.2957, 0.6416, 0.3281, 0.6071, 0.3534, 0.6173, 0.04057, 0.9007, 0.04389, 0.8663, 0.1296, 0.8451, 0.1226, 0.9175, 0.3534, 0.5441, 0.3281, 0.5596, 0.2957, 0.5269, 0.3035, 0.4938, 0.8597, 0.06668, 0.8843, 0.0665, 0.8648, 0.1641, 0.8128, 0.1644, 0.1828, 0.5489, 0.2173, 0.5627, 0.2173, 0.6102, 0.1828, 0.6221, 0.8843, 0.0665, 0.919, 0.06668, 0.938, 0.1644, 0.8648, 0.1641, 0.3534, 0.6173, 0.3281, 0.6071, 0.3281, 0.5596, 0.3534, 0.5441, 0.7437, 0.2761, 0.7158, 0.2726, 0.7214, 0.1644, 0.7803, 0.1718, 0.1828, 0.6221, 0.2173, 0.6102, 0.2498, 0.6429, 0.2328, 0.6724, 0.3281, 0.5596, 0.3281, 0.6071, 0.2957, 0.6416, 0.2498, 0.6429, 0.2173, 0.6102, 0.2173, 0.5627, 0.2498, 0.5282, 0.2957, 0.5269, 0.7158, 0.2726, 0.6816, 0.2761, 0.6492, 0.1718, 0.7214, 0.1644, 0.3035, 0.4938, 0.2957, 0.5269, 0.2498, 0.5282, 0.2328, 0.4958, 0.6745, 0.8649, 0.6424, 0.8648, 0.6424, 0.7663, 0.71, 0.7664, 0.6745, 0.8649, 0.6745, 0.907, 0.6424, 0.9069, 0.6424, 0.8648, 0.9747, 0.3052, 0.9401, 0.3052, 0.9155, 0.2806, 0.9155, 0.2457, 0.9401, 0.2211, 0.9747, 0.221, 0.9993, 0.2457, 0.9993, 0.2805, 0.04057, 0.9007, 0.0, 0.8983, 0.003318, 0.8639, 0.04389, 0.8663, 0.7158, 0.2726, 0.7185, 0.3132, 0.6843, 0.3167, 0.6816, 0.2761, 0.8597, 0.06668, 0.8599, 0.02455, 0.8845, 0.02437, 0.8843, 0.0665, 0.8843, 0.0665, 0.8845, 0.02437, 0.9192, 0.02455, 0.919, 0.06668, 0.6424, 0.8648, 0.6424, 0.9069, 0.6104, 0.907, 0.6104, 0.8649, 0.04389, 0.9291, 0.003318, 0.9267, 0.0, 0.8983, 0.04057, 0.9007, 0.7437, 0.2761, 0.7464, 0.3167, 0.7185, 0.3132, 0.7158, 0.2726])
me_cylinder.use_remesh_preserve_volume = False
me_cylinder.use_remesh_preserve_attributes = False
me_cylinder.use_mirror_vertex_groups = False
me_cylinder.update()
me_cube_001 = bpy.data.meshes.new('Cube.001')
me_cube_001.from_pydata([(0.03457, 0.4446, 0.1449), (1.014e-07, 0.2881, 0.6705), (0.1738, 0.301, 0.6155), (0.07328, 0.2881, 0.6705), (-0.03457, 0.4446, 0.1449), (0.1915, 0.2881, 0.6705), (0.1769, 0.2881, 0.6705), (-0.1026, 0.3405, 0.4906), (0.1354, 0.2881, 0.6705), (-0.1738, 0.301, 0.6155), (-0.07328, 0.2881, 0.6705), (-0.09033, 0.4446, 0.1928), (-0.1769, 0.2881, 0.6705), (-0.1915, 0.2881, 0.6705), (-0.06387, 0.4446, 0.1712), (0.1026, 0.3405, 0.4906), (0.3041, 0.2867, 0.7291), (0.3334, 0.2869, 0.7983), (-0.3041, 0.2867, 0.7291), (-0.3334, 0.2869, 0.7983), (0.06387, 0.4446, 0.1712), (1.246e-07, 0.4825, 0.8043), (1.254e-07, 0.4746, 0.7291), (0.1164, 0.4691, 0.7291), (0.1276, 0.4766, 0.8043), (0.215, 0.4537, 0.7291), (0.2358, 0.4596, 0.8008), (0.281, 0.4306, 0.7291), (0.3081, 0.4343, 0.7983), (0.3041, 0.4033, 0.7291), (0.3334, 0.4044, 0.7983), (-0.3041, 0.4033, 0.7291), (-0.3334, 0.4044, 0.7983), (-0.281, 0.4306, 0.7291), (-0.3081, 0.4343, 0.7983), (-0.215, 0.4537, 0.7291), (-0.2358, 0.4596, 0.8008), (-0.1164, 0.4691, 0.7291), (-0.1276, 0.4766, 0.8043), (0.281, 0.1922, 0.7291), (0.3081, 0.1833, 0.7983), (0.215, 0.1655, 0.7291), (0.2358, 0.1541, 0.8008), (0.1164, 0.1477, 0.7291), (0.1276, 0.1345, 0.8043), (1.724e-07, 0.1415, 0.7291), (1.761e-07, 0.1277, 0.8043), (-0.1164, 0.1477, 0.7291), (-0.1276, 0.1345, 0.8043), (-0.215, 0.1655, 0.7291), (-0.2358, 0.1541, 0.8008), (-0.281, 0.1922, 0.7291), (-0.3081, 0.1833, 0.7983), (-0.3334, 0.2177, 0.7983), (0.3041, 0.2236, 0.7291), (0.3334, 0.2177, 0.7983), (-0.3041, 0.2236, 0.7291), (-0.2797, 0.2873, 0.7681), (0.2797, 0.2873, 0.7681), (0.2395, 0.2876, 0.6481), (-0.2395, 0.2876, 0.6481), (1.251e-07, 0.4765, 0.6481), (0.09164, 0.4719, 0.6481), (0.1693, 0.4589, 0.6481), (0.2212, 0.4428, 0.6481), (0.2395, 0.4198, 0.6481), (-0.2395, 0.4198, 0.6481), (-0.2212, 0.4428, 0.6481), (-0.1693, 0.4589, 0.6481), (-0.09164, 0.4719, 0.6481), (0.2395, 0.2344, 0.6481), (0.2212, 0.2079, 0.6481), (0.1693, 0.1855, 0.6481), (0.09164, 0.1705, 0.6481), (1.621e-07, 0.1652, 0.6481), (-0.09164, 0.1705, 0.6481), (-0.1693, 0.1855, 0.6481), (-0.2212, 0.2079, 0.6481), (-0.2395, 0.2344, 0.6481), (1.237e-07, 0.4933, 0.6155), (0.06651, 0.49, 0.6155), (0.1229, 0.4806, 0.6155), (0.1606, 0.4664, 0.6155), (0.1738, 0.4497, 0.6155), (-0.1738, 0.4497, 0.6155), (-0.1606, 0.4664, 0.6155), (-0.1229, 0.4806, 0.6155), (-0.06651, 0.49, 0.6155), (0.1606, 0.2436, 0.6155), (0.1229, 0.2273, 0.6155), (0.06651, 0.2164, 0.6155), (1.506e-07, 0.2126, 0.6155), (-0.06651, 0.2164, 0.6155), (-0.1229, 0.2273, 0.6155), (-0.1606, 0.2436, 0.6155), (-0.1738, 0.2628, 0.6155), (0.1738, 0.2628, 0.6155), (1.241e-07, 0.4695, 0.7681), (0.107, 0.4642, 0.7681), (0.1978, 0.4491, 0.7681), (0.2584, 0.4266, 0.7681), (0.2797, 0.4, 0.7681), (-0.2797, 0.4, 0.7681), (-0.2584, 0.4266, 0.7681), (-0.1978, 0.4491, 0.7681), (-0.107, 0.4642, 0.7681), (0.2797, 0.2258, 0.7681), (0.2584, 0.1952, 0.7681), (0.1978, 0.1693, 0.7681), (0.107, 0.1519, 0.7681), (1.673e-07, 0.1458, 0.7681), (-0.107, 0.1519, 0.7681), (-0.1978, 0.1693, 0.7681), (-0.2584, 0.1952, 0.7681), (-0.2797, 0.2258, 0.7681), (-0.1354, 0.2881, 0.6705), (1.254e-07, 0.4473, 0.6705), (0.07328, 0.4434, 0.6705), (0.1354, 0.4324, 0.6705), (0.1769, 0.4159, 0.6705), (0.1915, 0.3964, 0.6705), (-0.1915, 0.3964, 0.6705), (-0.1769, 0.4159, 0.6705), (-0.1354, 0.4324, 0.6705), (-0.07328, 0.4434, 0.6705), (0.1915, 0.2427, 0.6705), (0.1769, 0.2202, 0.6705), (0.1354, 0.2012, 0.6705), (0.07328, 0.1885, 0.6705), (1.55e-07, 0.184, 0.6705), (-0.07328, 0.1885, 0.6705), (-0.1354, 0.2012, 0.6705), (-0.1769, 0.2202, 0.6705), (-0.1915, 0.2427, 0.6705), (0.1439, 0.3263, 0.5582), (0.09033, 0.3899, 0.261), (-0.1439, 0.3263, 0.5582), (-0.09033, 0.3899, 0.261), (1.248e-07, 0.5013, 0.5582), (0.05507, 0.4991, 0.5582), (0.1017, 0.4928, 0.5582), (0.1329, 0.4833, 0.5582), (0.1439, 0.4722, 0.5582), (-0.1439, 0.4722, 0.5582), (-0.1329, 0.4833, 0.5582), (-0.1017, 0.4928, 0.5582), (-0.05507, 0.4991, 0.5582), (0.1329, 0.2881, 0.5582), (0.1017, 0.2772, 0.5582), (0.05507, 0.2699, 0.5582), (1.47e-07, 0.2674, 0.5582), (-0.05507, 0.2699, 0.5582), (-0.1017, 0.2772, 0.5582), (-0.1329, 0.2881, 0.5582), (-0.1439, 0.3009, 0.5582), (0.1439, 0.3009, 0.5582), (0.09033, 0.4446, 0.1928), (-0.08345, 0.4446, 0.1928), (1.249e-07, 0.493, 0.4906), (0.03926, 0.4913, 0.4906), (0.07254, 0.4864, 0.4906), (0.09478, 0.4791, 0.4906), (0.1026, 0.4704, 0.4906), (-0.1026, 0.4704, 0.4906), (-0.09478, 0.4791, 0.4906), (-0.07254, 0.4864, 0.4906), (-0.03926, 0.4913, 0.4906), (0.09478, 0.3108, 0.4906), (0.07254, 0.3023, 0.4906), (0.03926, 0.2967, 0.4906), (1.407e-07, 0.2947, 0.4906), (-0.03926, 0.2967, 0.4906), (-0.07254, 0.3023, 0.4906), (-0.09478, 0.3108, 0.4906), (-0.1026, 0.3207, 0.4906), (0.1026, 0.3207, 0.4906), (1.251e-07, 0.4997, 0.261), (0.03457, 0.498, 0.261), (0.06387, 0.4931, 0.261), (0.08345, 0.4858, 0.261), (0.09033, 0.4771, 0.261), (-0.09033, 0.4771, 0.261), (-0.08345, 0.4858, 0.261), (-0.06387, 0.4931, 0.261), (-0.03457, 0.498, 0.261), (0.08345, 0.3602, 0.261), (0.06387, 0.3517, 0.261), (0.03457, 0.3461, 0.261), (1.39e-07, 0.3441, 0.261), (-0.03457, 0.3461, 0.261), (-0.06387, 0.3517, 0.261), (-0.08345, 0.3602, 0.261), (-0.09033, 0.3701, 0.261), (0.09033, 0.3701, 0.261), (0.08345, 0.4446, 0.1928), (1.137e-07, 0.4446, 0.1449), (1.251e-07, 0.4997, 0.1208), (0.03457, 0.498, 0.1208), (0.06387, 0.4931, 0.1471), (0.08345, 0.4858, 0.1687), (0.09033, 0.4771, 0.1772), (-0.09033, 0.4771, 0.1772), (-0.08345, 0.4858, 0.1687), (-0.06387, 0.4931, 0.1471), (-0.03457, 0.498, 0.1208), (0.08345, 0.4149, 0.2058), (0.06387, 0.4065, 0.186), (0.03457, 0.4008, 0.1598), (1.39e-07, 0.3988, 0.1598), (-0.03457, 0.4008, 0.1598), (-0.06387, 0.4065, 0.186), (-0.08345, 0.4149, 0.2058), (-0.09033, 0.4249, 0.2058), (0.09033, 0.4249, 0.2058)], [], [(10, 1, 116, 124), (115, 10, 124, 123), (85, 86, 145, 144), (92, 93, 152, 151), (17, 30, 101, 58), (51, 56, 78, 77), (22, 21, 24, 23), (32, 19, 57, 102), (48, 46, 110, 111), (23, 24, 26, 25), (25, 27, 64, 63), (16, 17, 55, 54), (25, 26, 28, 27), (41, 43, 73, 72), (56, 18, 60, 78), (27, 28, 30, 29), (19, 53, 114, 57), (52, 50, 112, 113), (31, 32, 34, 33), (22, 23, 62, 61), (37, 22, 61, 69), (33, 34, 36, 35), (18, 19, 32, 31), (23, 25, 63, 62), (35, 36, 38, 37), (45, 47, 75, 74), (31, 33, 67, 66), (37, 38, 21, 22), (35, 37, 69, 68), (28, 26, 99, 100), (42, 40, 107, 108), (49, 51, 77, 76), (34, 32, 102, 103), (39, 41, 72, 71), (24, 21, 97, 98), (21, 38, 105, 97), (17, 16, 29, 30), (26, 24, 98, 99), (46, 44, 109, 110), (33, 35, 68, 67), (43, 45, 74, 73), (38, 36, 104, 105), (50, 48, 111, 112), (40, 55, 106, 107), (54, 55, 40, 39), (39, 40, 42, 41), (41, 42, 44, 43), (43, 44, 46, 45), (45, 46, 48, 47), (47, 48, 50, 49), (49, 50, 52, 51), (51, 52, 53, 56), (55, 17, 58, 106), (16, 54, 70, 59), (27, 29, 65, 64), (47, 49, 76, 75), (19, 18, 56, 53), (36, 34, 103, 104), (30, 28, 100, 101), (53, 52, 113, 114), (44, 42, 108, 109), (54, 39, 71, 70), (18, 31, 66, 60), (29, 16, 59, 65), (62, 63, 81, 80), (70, 71, 88, 96), (77, 78, 95, 94), (68, 69, 87, 86), (76, 77, 94, 93), (63, 64, 82, 81), (75, 76, 93, 92), (69, 61, 79, 87), (65, 59, 2, 83), (74, 75, 92, 91), (64, 65, 83, 82), (59, 70, 96, 2), (60, 66, 84, 9), (73, 74, 91, 90), (66, 67, 85, 84), (61, 62, 80, 79), (72, 73, 90, 89), (78, 60, 9, 95), (67, 68, 86, 85), (71, 72, 89, 88), (80, 81, 140, 139), (91, 92, 151, 150), (96, 88, 147, 155), (86, 87, 146, 145), (90, 91, 150, 149), (81, 82, 141, 140), (89, 90, 149, 148), (2, 96, 155, 134), (9, 84, 143, 136), (87, 79, 138, 146), (88, 89, 148, 147), (82, 83, 142, 141), (94, 95, 154, 153), (84, 85, 144, 143), (109, 108, 127, 128), (105, 104, 123, 124), (57, 114, 133, 13), (108, 107, 126, 127), (100, 99, 118, 119), (107, 106, 125, 126), (97, 105, 124, 116), (114, 113, 132, 133), (101, 100, 119, 120), (113, 112, 131, 132), (102, 57, 13, 121), (103, 102, 121, 122), (112, 111, 130, 131), (98, 97, 116, 117), (111, 110, 129, 130), (104, 103, 122, 123), (106, 58, 5, 125), (110, 109, 128, 129), (99, 98, 117, 118), (58, 101, 120, 5), (1, 10, 130, 129), (6, 8, 127, 126), (13, 12, 122, 121), (10, 115, 131, 130), (8, 3, 128, 127), (1, 3, 117, 116), (12, 115, 123, 122), (6, 5, 120, 119), (8, 6, 119, 118), (3, 8, 118, 117), (12, 13, 133, 132), (5, 6, 126, 125), (3, 1, 129, 128), (115, 12, 132, 131), (146, 138, 158, 166), (147, 148, 168, 167), (141, 142, 162, 161), (153, 154, 174, 173), (143, 144, 164, 163), (138, 139, 159, 158), (152, 153, 173, 172), (142, 134, 15, 162), (144, 145, 165, 164), (151, 152, 172, 171), (139, 140, 160, 159), (155, 147, 167, 175), (150, 151, 171, 170), (154, 136, 7, 174), (145, 146, 166, 165), (149, 150, 170, 169), (83, 2, 134, 142), (93, 94, 153, 152), (95, 9, 136, 154), (79, 80, 139, 138), (164, 165, 183, 182), (171, 172, 190, 189), (159, 160, 178, 177), (175, 167, 185, 193), (170, 171, 189, 188), (165, 166, 184, 183), (169, 170, 188, 187), (160, 161, 179, 178), (7, 163, 181, 137), (168, 169, 187, 186), (15, 175, 193, 135), (166, 158, 176, 184), (167, 168, 186, 185), (161, 162, 180, 179), (174, 7, 137, 192), (173, 174, 192, 191), (134, 155, 175, 15), (148, 149, 169, 168), (136, 143, 163, 7), (140, 141, 161, 160), (186, 187, 207, 206), (135, 193, 213, 156), (184, 176, 196, 204), (185, 186, 206, 205), (179, 180, 200, 199), (191, 192, 212, 211), (181, 182, 202, 201), (176, 177, 197, 196), (192, 137, 11, 212), (190, 191, 211, 210), (180, 135, 156, 200), (182, 183, 203, 202), (189, 190, 210, 209), (177, 178, 198, 197), (193, 185, 205, 213), (188, 189, 209, 208), (162, 15, 135, 180), (172, 173, 191, 190), (158, 159, 177, 176), (163, 164, 182, 181), (194, 20, 198, 199), (20, 0, 197, 198), (11, 157, 211, 212), (156, 194, 199, 200), (4, 195, 208, 209), (14, 157, 202, 203), (20, 194, 205, 206), (4, 14, 203, 204), (195, 4, 204, 196), (0, 195, 196, 197), (157, 11, 201, 202), (194, 156, 213, 205), (195, 0, 207, 208), (157, 14, 210, 211), (0, 20, 206, 207), (14, 4, 209, 210), (137, 181, 201, 11), (178, 179, 199, 198), (187, 188, 208, 207), (183, 184, 204, 203)])
me_cube_001.polygons.foreach_set('use_smooth', [True] * 212)
_uv = me_cube_001.uv_layers.new(name='UVMap')
_uv.uv.foreach_set('vector', [0.9218, 0.6765, 0.9218, 0.729, 0.8071, 0.729, 0.8099, 0.6765, 0.9218, 0.6319, 0.9218, 0.6765, 0.8099, 0.6765, 0.8179, 0.6319, 0.7815, 0.3556, 0.7543, 0.3547, 0.7391, 0.3131, 0.7616, 0.3136, 0.2714, 0.1457, 0.312, 0.147, 0.2973, 0.1953, 0.2637, 0.1945, 0.9254, 0.9682, 0.8408, 0.9682, 0.8433, 0.9297, 0.9244, 0.9297, 0.4445, 0.5444, 0.4676, 0.5435, 0.4634, 0.6129, 0.4439, 0.6134, 0.6658, 0.4362, 0.6658, 0.4895, 0.5738, 0.4899, 0.5819, 0.4366, 0.8408, 0.4899, 0.9254, 0.4899, 0.9244, 0.5284, 0.8433, 0.5284, 0.0004039, 0.8504, 0.0, 0.7589, 0.02703, 0.7589, 0.02739, 0.8357, 0.5819, 0.4366, 0.5738, 0.4899, 0.4959, 0.4884, 0.5109, 0.4375, 0.5109, 0.4375, 0.4634, 0.4388, 0.5065, 0.3802, 0.5438, 0.3793, 0.694, 0.9386, 0.7034, 0.9915, 0.6543, 1.0, 0.6492, 0.9464, 0.5109, 0.4375, 0.4959, 0.4884, 0.4439, 0.4881, 0.4634, 0.4388, 0.06753, 0.06042, 0.1386, 0.05673, 0.1571, 0.1168, 0.1011, 0.1199, 0.4676, 0.5435, 0.5124, 0.5512, 0.5011, 0.6195, 0.4634, 0.6129, 0.7953, 0.9161, 0.8071, 0.968, 0.7868, 0.977, 0.7768, 0.9242, 0.9254, 0.4899, 0.9752, 0.4899, 0.9687, 0.5284, 0.9244, 0.5284, 0.007532, 0.9798, 0.004058, 0.928, 0.02841, 0.9007, 0.02994, 0.9442, 0.5952, 0.5656, 0.6052, 0.5129, 0.6255, 0.5219, 0.6137, 0.5738, 0.6658, 0.4362, 0.5819, 0.4366, 0.5998, 0.3785, 0.6658, 0.3782, 0.7497, 0.4366, 0.6658, 0.4362, 0.6658, 0.3782, 0.7318, 0.3785, 0.8683, 0.4388, 0.8878, 0.4881, 0.8357, 0.4884, 0.8208, 0.4375, 0.5124, 0.5512, 0.5218, 0.4984, 0.6052, 0.5129, 0.5952, 0.5656, 0.5819, 0.4366, 0.5109, 0.4375, 0.5438, 0.3793, 0.5998, 0.3785, 0.8208, 0.4375, 0.8357, 0.4884, 0.7577, 0.4899, 0.7497, 0.4366, 0.2224, 0.05477, 0.3063, 0.05485, 0.2891, 0.1153, 0.2231, 0.1152, 0.5952, 0.5656, 0.6137, 0.5738, 0.6106, 0.6424, 0.595, 0.6358, 0.7497, 0.4366, 0.7577, 0.4899, 0.6658, 0.4895, 0.6658, 0.4362, 0.8208, 0.4375, 0.7497, 0.4366, 0.7318, 0.3785, 0.7879, 0.3793, 0.9797, 0.0, 0.9772, 0.05184, 0.956, 0.07908, 0.9597, 0.03559, 0.004058, 0.5898, 0.007532, 0.5379, 0.02994, 0.5734, 0.02841, 0.617, 0.3774, 0.05694, 0.425, 0.06074, 0.3826, 0.1204, 0.3452, 0.1171, 0.8192, 0.5081, 0.8408, 0.4899, 0.8433, 0.5284, 0.8241, 0.5437, 0.02008, 0.06529, 0.06753, 0.06042, 0.1011, 0.1199, 0.06378, 0.1239, 0.9769, 0.1294, 0.9759, 0.2209, 0.9527, 0.2209, 0.9536, 0.1442, 0.9759, 0.2209, 0.9769, 0.3125, 0.9536, 0.2977, 0.9527, 0.2209, 0.7034, 0.9915, 0.694, 0.9386, 0.7768, 0.9242, 0.7868, 0.977, 0.9772, 0.05184, 0.9769, 0.1294, 0.9536, 0.1442, 0.956, 0.07908, 0.0, 0.7589, 0.0004039, 0.6674, 0.02739, 0.6821, 0.02703, 0.7589, 0.8683, 0.4388, 0.8208, 0.4375, 0.7879, 0.3793, 0.8253, 0.3802, 0.1386, 0.05673, 0.2224, 0.05477, 0.2231, 0.1152, 0.1571, 0.1168, 0.9769, 0.3125, 0.9772, 0.39, 0.956, 0.3628, 0.9536, 0.2977, 0.004058, 0.928, 0.0004039, 0.8504, 0.02739, 0.8357, 0.02841, 0.9007, 1.0, 0.95, 0.9752, 0.9682, 0.9687, 0.9297, 0.9908, 0.9144, 0.6492, 0.9464, 0.6543, 1.0, 0.629, 0.999, 0.6261, 0.9455, 0.02008, 0.06529, 0.0, 0.01568, 0.052, 0.008634, 0.06753, 0.06042, 0.06753, 0.06042, 0.052, 0.008634, 0.1299, 0.002148, 0.1386, 0.05673, 0.1386, 0.05673, 0.1299, 0.002148, 0.2218, 0.0, 0.2224, 0.05477, 0.2224, 0.05477, 0.2218, 0.0, 0.3138, 8.242e-05, 0.3063, 0.05485, 0.3063, 0.05485, 0.3138, 8.242e-05, 0.3918, 0.004818, 0.3774, 0.05694, 0.3774, 0.05694, 0.3918, 0.004818, 0.4439, 0.01069, 0.425, 0.06074, 0.4445, 0.5444, 0.4474, 0.4909, 0.4727, 0.4899, 0.4676, 0.5435, 0.9752, 0.9682, 0.9254, 0.9682, 0.9244, 0.9297, 0.9687, 0.9297, 0.694, 0.9386, 0.6492, 0.9464, 0.645, 0.877, 0.6827, 0.8704, 0.7953, 0.9161, 0.7768, 0.9242, 0.7766, 0.8541, 0.7922, 0.8475, 0.3063, 0.05485, 0.3774, 0.05694, 0.3452, 0.1171, 0.2891, 0.1153, 0.5218, 0.4984, 0.5124, 0.5512, 0.4676, 0.5435, 0.4727, 0.4899, 0.9772, 0.39, 0.9797, 0.4419, 0.9597, 0.4063, 0.956, 0.3628, 0.8408, 0.9682, 0.8192, 0.95, 0.8241, 0.9144, 0.8433, 0.9297, 0.9752, 0.4899, 1.0, 0.5081, 0.9908, 0.5437, 0.9687, 0.5284, 0.0004039, 0.6674, 0.004058, 0.5898, 0.02841, 0.617, 0.02739, 0.6821, 0.6492, 0.9464, 0.6261, 0.9455, 0.6255, 0.8765, 0.645, 0.877, 0.5124, 0.5512, 0.5952, 0.5656, 0.595, 0.6358, 0.5011, 0.6195, 0.7768, 0.9242, 0.694, 0.9386, 0.6827, 0.8704, 0.7766, 0.8541, 0.5998, 0.3785, 0.5438, 0.3793, 0.5773, 0.3547, 0.6179, 0.3542, 0.645, 0.877, 0.6255, 0.8765, 0.6448, 0.8375, 0.6589, 0.8379, 0.4439, 0.6134, 0.4634, 0.6129, 0.4773, 0.652, 0.4631, 0.6523, 0.7879, 0.3793, 0.7318, 0.3785, 0.7137, 0.3542, 0.7543, 0.3547, 0.3452, 0.1171, 0.3826, 0.1204, 0.3392, 0.1494, 0.312, 0.147, 0.5438, 0.3793, 0.5065, 0.3802, 0.5501, 0.3556, 0.5773, 0.3547, 0.2891, 0.1153, 0.3452, 0.1171, 0.312, 0.147, 0.2714, 0.1457, 0.7318, 0.3785, 0.6658, 0.3782, 0.6658, 0.354, 0.7137, 0.3542, 0.7766, 0.8541, 0.6827, 0.8704, 0.686, 0.8332, 0.7916, 0.8149, 0.2231, 0.1152, 0.2891, 0.1153, 0.2714, 0.1457, 0.2235, 0.1456, 0.7922, 0.8475, 0.7766, 0.8541, 0.7916, 0.8149, 0.8029, 0.8101, 0.6827, 0.8704, 0.645, 0.877, 0.6589, 0.8379, 0.686, 0.8332, 0.5011, 0.6195, 0.595, 0.6358, 0.6099, 0.675, 0.5044, 0.6567, 0.1571, 0.1168, 0.2231, 0.1152, 0.2235, 0.1456, 0.1755, 0.1468, 0.595, 0.6358, 0.6106, 0.6424, 0.6213, 0.6798, 0.6099, 0.675, 0.6658, 0.3782, 0.5998, 0.3785, 0.6179, 0.3542, 0.6658, 0.354, 0.1011, 0.1199, 0.1571, 0.1168, 0.1755, 0.1468, 0.1349, 0.149, 0.4634, 0.6129, 0.5011, 0.6195, 0.5044, 0.6567, 0.4773, 0.652, 0.8253, 0.3802, 0.7879, 0.3793, 0.7543, 0.3547, 0.7815, 0.3556, 0.06378, 0.1239, 0.1011, 0.1199, 0.1349, 0.149, 0.1078, 0.152, 0.6179, 0.3542, 0.5773, 0.3547, 0.5925, 0.3131, 0.6261, 0.3127, 0.2235, 0.1456, 0.2714, 0.1457, 0.2637, 0.1945, 0.224, 0.1946, 0.6589, 0.8379, 0.6448, 0.8375, 0.6685, 0.7876, 0.678, 0.7883, 0.7543, 0.3547, 0.7137, 0.3542, 0.7054, 0.3127, 0.7391, 0.3131, 0.1755, 0.1468, 0.2235, 0.1456, 0.224, 0.1946, 0.1843, 0.1954, 0.5773, 0.3547, 0.5501, 0.3556, 0.57, 0.3136, 0.5925, 0.3131, 0.1349, 0.149, 0.1755, 0.1468, 0.1843, 0.1954, 0.1507, 0.197, 0.686, 0.8332, 0.6589, 0.8379, 0.678, 0.7883, 0.6961, 0.7852, 0.5044, 0.6567, 0.6099, 0.675, 0.618, 0.7227, 0.5145, 0.7047, 0.7137, 0.3542, 0.6658, 0.354, 0.6658, 0.3126, 0.7054, 0.3127, 0.1078, 0.152, 0.1349, 0.149, 0.1507, 0.197, 0.1283, 0.199, 0.8029, 0.8101, 0.7916, 0.8149, 0.7996, 0.7672, 0.8071, 0.7635, 0.4631, 0.6523, 0.4773, 0.652, 0.4964, 0.7016, 0.4869, 0.7022, 0.6099, 0.675, 0.6213, 0.6798, 0.6255, 0.7263, 0.618, 0.7227, 0.02739, 0.6821, 0.02841, 0.617, 0.1004, 0.6617, 0.09963, 0.7063, 0.9536, 0.2977, 0.956, 0.3628, 0.8903, 0.3181, 0.8885, 0.2735, 0.9244, 0.5284, 0.9687, 0.5284, 0.9545, 0.5917, 0.9218, 0.5917, 0.02841, 0.617, 0.02994, 0.5734, 0.1015, 0.6319, 0.1004, 0.6617, 0.9597, 0.03559, 0.956, 0.07908, 0.8903, 0.1238, 0.893, 0.09405, 0.9908, 0.9144, 0.9687, 0.9297, 0.9545, 0.8664, 0.9707, 0.8559, 0.9527, 0.2209, 0.9536, 0.2977, 0.8885, 0.2735, 0.8878, 0.2209, 0.9687, 0.5284, 0.9908, 0.5437, 0.9707, 0.6021, 0.9545, 0.5917, 0.8433, 0.9297, 0.8241, 0.9144, 0.8298, 0.8559, 0.8438, 0.8664, 0.02994, 0.9442, 0.02841, 0.9007, 0.1004, 0.8559, 0.1015, 0.8857, 0.8433, 0.5284, 0.9244, 0.5284, 0.9218, 0.5917, 0.8438, 0.5917, 0.8241, 0.5437, 0.8433, 0.5284, 0.8438, 0.5917, 0.8298, 0.6021, 0.02841, 0.9007, 0.02739, 0.8357, 0.09963, 0.8114, 0.1004, 0.8559, 0.9536, 0.1442, 0.9527, 0.2209, 0.8878, 0.2209, 0.8885, 0.1684, 0.02739, 0.8357, 0.02703, 0.7589, 0.09937, 0.7588, 0.09963, 0.8114, 0.956, 0.3628, 0.9597, 0.4063, 0.893, 0.3478, 0.8903, 0.3181, 0.9687, 0.9297, 0.9244, 0.9297, 0.9218, 0.8664, 0.9545, 0.8664, 0.02703, 0.7589, 0.02739, 0.6821, 0.09963, 0.7063, 0.09937, 0.7588, 0.956, 0.07908, 0.9536, 0.1442, 0.8885, 0.1684, 0.8903, 0.1238, 0.9244, 0.9297, 0.8433, 0.9297, 0.8438, 0.8664, 0.9218, 0.8664, 0.9218, 0.729, 0.9218, 0.6765, 0.9935, 0.6765, 0.9967, 0.729, 0.9218, 0.8559, 0.9218, 0.8261, 0.9844, 0.8261, 0.9707, 0.8559, 0.9218, 0.5917, 0.9218, 0.6021, 0.8298, 0.6021, 0.8438, 0.5917, 0.9218, 0.6765, 0.9218, 0.6319, 0.9844, 0.6319, 0.9935, 0.6765, 0.9218, 0.8261, 0.9218, 0.7816, 0.9935, 0.7816, 0.9844, 0.8261, 0.9218, 0.729, 0.9218, 0.7816, 0.8099, 0.7816, 0.8071, 0.729, 0.9218, 0.6021, 0.9218, 0.6319, 0.8179, 0.6319, 0.8298, 0.6021, 0.9218, 0.8559, 0.9218, 0.8664, 0.8438, 0.8664, 0.8298, 0.8559, 0.9218, 0.8261, 0.9218, 0.8559, 0.8298, 0.8559, 0.8179, 0.8261, 0.9218, 0.7816, 0.9218, 0.8261, 0.8179, 0.8261, 0.8099, 0.7816, 0.9218, 0.6021, 0.9218, 0.5917, 0.9545, 0.5917, 0.9707, 0.6021, 0.9218, 0.8664, 0.9218, 0.8559, 0.9707, 0.8559, 0.9545, 0.8664, 0.9218, 0.7816, 0.9218, 0.729, 0.9967, 0.729, 0.9935, 0.7816, 0.9218, 0.6319, 0.9218, 0.6021, 0.9707, 0.6021, 0.9844, 0.6319, 0.7054, 0.3127, 0.6658, 0.3126, 0.6658, 0.2647, 0.6941, 0.2648, 0.1283, 0.199, 0.1507, 0.197, 0.1723, 0.2481, 0.1563, 0.2496, 0.8071, 0.7635, 0.7996, 0.7672, 0.7889, 0.7132, 0.7947, 0.7105, 0.4869, 0.7022, 0.4964, 0.7016, 0.501, 0.7582, 0.4936, 0.7586, 0.618, 0.7227, 0.6255, 0.7263, 0.6131, 0.7794, 0.6073, 0.7767, 0.6658, 0.3126, 0.6261, 0.3127, 0.6375, 0.2648, 0.6658, 0.2647, 0.2973, 0.1953, 0.3198, 0.1969, 0.2929, 0.2481, 0.2769, 0.2469, 0.7996, 0.7672, 0.6961, 0.7852, 0.6966, 0.7292, 0.7889, 0.7132, 0.7616, 0.3136, 0.7391, 0.3131, 0.7181, 0.2651, 0.7341, 0.2655, 0.2637, 0.1945, 0.2973, 0.1953, 0.2769, 0.2469, 0.2529, 0.2462, 0.6261, 0.3127, 0.5925, 0.3131, 0.6135, 0.2651, 0.6375, 0.2648, 0.678, 0.7883, 0.6685, 0.7876, 0.6753, 0.7313, 0.6826, 0.7317, 0.224, 0.1946, 0.2637, 0.1945, 0.2529, 0.2462, 0.2246, 0.2462, 0.4964, 0.7016, 0.5145, 0.7047, 0.515, 0.7607, 0.501, 0.7582, 0.7391, 0.3131, 0.7054, 0.3127, 0.6941, 0.2648, 0.7181, 0.2651, 0.1843, 0.1954, 0.224, 0.1946, 0.2246, 0.2462, 0.1963, 0.2469, 0.7916, 0.8149, 0.686, 0.8332, 0.6961, 0.7852, 0.7996, 0.7672, 0.312, 0.147, 0.3392, 0.1494, 0.3198, 0.1969, 0.2973, 0.1953, 0.4773, 0.652, 0.5044, 0.6567, 0.5145, 0.7047, 0.4964, 0.7016, 0.6658, 0.354, 0.6179, 0.3542, 0.6261, 0.3127, 0.6658, 0.3126, 0.7341, 0.2655, 0.7181, 0.2651, 0.7119, 0.1006, 0.726, 0.101, 0.2529, 0.2462, 0.2769, 0.2469, 0.2725, 0.4154, 0.2514, 0.4147, 0.6375, 0.2648, 0.6135, 0.2651, 0.6198, 0.1006, 0.6409, 0.1003, 0.6826, 0.7317, 0.6753, 0.7313, 0.6827, 0.5677, 0.69, 0.5679, 0.2246, 0.2462, 0.2529, 0.2462, 0.2514, 0.4147, 0.2265, 0.4147, 0.7181, 0.2651, 0.6941, 0.2648, 0.6907, 0.1003, 0.7119, 0.1006, 0.1963, 0.2469, 0.2246, 0.2462, 0.2265, 0.4147, 0.2016, 0.4153, 0.6135, 0.2651, 0.5975, 0.2655, 0.6057, 0.101, 0.6198, 0.1006, 0.515, 0.7607, 0.6073, 0.7767, 0.5843, 0.9352, 0.5224, 0.9244, 0.1723, 0.2481, 0.1963, 0.2469, 0.2016, 0.4153, 0.1805, 0.4164, 0.6966, 0.7292, 0.6826, 0.7317, 0.69, 0.5679, 0.704, 0.5655, 0.6941, 0.2648, 0.6658, 0.2647, 0.6658, 0.1002, 0.6907, 0.1003, 0.1563, 0.2496, 0.1723, 0.2481, 0.1805, 0.4164, 0.1664, 0.4179, 0.7947, 0.7105, 0.7889, 0.7132, 0.7659, 0.5547, 0.7718, 0.5522, 0.501, 0.7582, 0.515, 0.7607, 0.5224, 0.9244, 0.5084, 0.922, 0.4936, 0.7586, 0.501, 0.7582, 0.5084, 0.922, 0.5011, 0.9222, 0.6961, 0.7852, 0.678, 0.7883, 0.6826, 0.7317, 0.6966, 0.7292, 0.1507, 0.197, 0.1843, 0.1954, 0.1963, 0.2469, 0.1723, 0.2481, 0.5145, 0.7047, 0.618, 0.7227, 0.6073, 0.7767, 0.515, 0.7607, 0.5925, 0.3131, 0.57, 0.3136, 0.5975, 0.2655, 0.6135, 0.2651, 0.1805, 0.4164, 0.2016, 0.4153, 0.2025, 0.4949, 0.1812, 0.4777, 0.704, 0.5655, 0.69, 0.5679, 0.7223, 0.5239, 0.7348, 0.5127, 0.6907, 0.1003, 0.6658, 0.1002, 0.6659, 0.0, 0.6908, 0.0001009, 0.1664, 0.4179, 0.1805, 0.4164, 0.1812, 0.4777, 0.1669, 0.4654, 0.7718, 0.5522, 0.7659, 0.5547, 0.756, 0.4981, 0.7609, 0.4899, 0.5011, 0.9222, 0.5084, 0.922, 0.5407, 0.966, 0.5334, 0.9662, 0.5843, 0.9352, 0.5902, 0.9377, 0.5793, 1.0, 0.5744, 0.9918, 0.6658, 0.1002, 0.6409, 0.1003, 0.6409, 0.0001009, 0.6659, 0.0, 0.5084, 0.922, 0.5224, 0.9244, 0.5532, 0.9772, 0.5407, 0.966, 0.2725, 0.4154, 0.2867, 0.4166, 0.2872, 0.464, 0.2732, 0.4766, 0.7659, 0.5547, 0.704, 0.5655, 0.7348, 0.5127, 0.756, 0.4981, 0.726, 0.101, 0.7119, 0.1006, 0.7119, 0.01916, 0.726, 0.03506, 0.2514, 0.4147, 0.2725, 0.4154, 0.2732, 0.4766, 0.2523, 0.4943, 0.6409, 0.1003, 0.6198, 0.1006, 0.6198, 0.01916, 0.6409, 0.0001009, 0.69, 0.5679, 0.6827, 0.5677, 0.715, 0.5237, 0.7223, 0.5239, 0.2265, 0.4147, 0.2514, 0.4147, 0.2523, 0.4943, 0.2274, 0.4943, 0.7889, 0.7132, 0.6966, 0.7292, 0.704, 0.5655, 0.7659, 0.5547, 0.2769, 0.2469, 0.2929, 0.2481, 0.2867, 0.4166, 0.2725, 0.4154, 0.6658, 0.2647, 0.6375, 0.2648, 0.6409, 0.1003, 0.6658, 0.1002, 0.6073, 0.7767, 0.6131, 0.7794, 0.5902, 0.9377, 0.5843, 0.9352, 0.1022, 0.561, 0.12, 0.5678, 0.123, 0.6061, 0.1071, 0.5944, 0.12, 0.5678, 0.1426, 0.5764, 0.1444, 0.618, 0.123, 0.6061, 0.1873, 0.5614, 0.1922, 0.5614, 0.1922, 0.5753, 0.1873, 0.5737, 0.1972, 0.5614, 0.1922, 0.5614, 0.1922, 0.5379, 0.1972, 0.5452, 0.2525, 0.5118, 0.2276, 0.5121, 0.2274, 0.4943, 0.2523, 0.4943, 0.1629, 0.5882, 0.1451, 0.595, 0.15, 0.5615, 0.1659, 0.5498, 0.12, 0.5678, 0.1022, 0.561, 0.1015, 0.5379, 0.1203, 0.5386, 0.1855, 0.5795, 0.1629, 0.5882, 0.1659, 0.5498, 0.1873, 0.5379, 0.2276, 0.5121, 0.2525, 0.5118, 0.2528, 0.5373, 0.2279, 0.5379, 0.2027, 0.5124, 0.2276, 0.5121, 0.2279, 0.5379, 0.203, 0.5379, 0.1922, 0.5614, 0.1873, 0.5614, 0.1873, 0.5452, 0.1922, 0.5379, 0.1922, 0.5614, 0.1972, 0.5614, 0.1972, 0.5737, 0.1922, 0.5753, 0.2276, 0.5121, 0.2027, 0.5124, 0.2025, 0.4949, 0.2274, 0.4943, 0.1451, 0.595, 0.1629, 0.5882, 0.1631, 0.6174, 0.1444, 0.618, 0.1426, 0.5764, 0.12, 0.5678, 0.1203, 0.5386, 0.1444, 0.5434, 0.1629, 0.5882, 0.1855, 0.5795, 0.1873, 0.6125, 0.1631, 0.6174, 0.5224, 0.9244, 0.5843, 0.9352, 0.5744, 0.9918, 0.5532, 0.9772, 0.6198, 0.1006, 0.6057, 0.101, 0.6057, 0.03506, 0.6198, 0.01916, 0.2016, 0.4153, 0.2265, 0.4147, 0.2274, 0.4943, 0.2025, 0.4949, 0.7119, 0.1006, 0.6907, 0.1003, 0.6908, 0.0001009, 0.7119, 0.01916])
me_cube_001.use_remesh_preserve_volume = False
me_cube_001.use_remesh_preserve_attributes = False
me_cube_001.use_mirror_vertex_groups = False
me_cube_001.update()

# ---- objects
ob_sincbottom = bpy.data.objects.new('SincBottom', me_cylinder_004)
ob_mirror = bpy.data.objects.new('Mirror', me_cube_004)
ob_faucet = bpy.data.objects.new('Faucet', me_cylinder)
ob_bath = bpy.data.objects.new('Bath', me_cube_001)

# ---- transforms, parenting, visibility, modifiers, constraints
ob_sincbottom.location = (0.003046, 0.3351, 0.6987)
ob_sincbottom.lineart.crease_threshold = 0.0
ob_mirror.location = (0.0, 0.0, 0.0)
ob_mirror.lineart.crease_threshold = 0.0
ob_faucet.location = (0.0003177, 0.3458, 0.7867)
ob_faucet.lineart.crease_threshold = 0.0
ob_bath.location = (0.0, 0.0, 0.0)
ob_bath.lineart.crease_threshold = 0.0

# ---- collection membership
col_collection_1.objects.link(ob_sincbottom)
col_collection_1.objects.link(ob_mirror)
col_collection_1.objects.link(ob_faucet)
col_collection_1.objects.link(ob_bath)

# ---- scene / render settings (as saved in the file)
scene.frame_start = 1; scene.frame_end = 250; scene.frame_set(1)
scene.render.engine = 'BLENDER_EEVEE_NEXT'
scene.render.resolution_percentage = 50
scene.render.dither_intensity = 0.0
scene.cycles.use_denoising = False
scene.cycles.samples = 128
scene.cycles.sampling_pattern = 'TABULATED_SOBOL'
scene.cycles.use_adaptive_sampling = False
scene.cycles.use_light_tree = False
scene.cycles.blur_glossy = 0.0
scene.cycles.sample_clamp_indirect = 0.0
scene.view_settings.view_transform = 'Standard'
bpy.context.view_layer.update()

# ---- added for rendering (the .blend has no active camera and no usable light): camera, sun
cam_auto = bpy.data.cameras.new('AutoCamera')
cam_auto.lens = 50.0
cam_auto.sensor_width = 36.0
cam_auto.clip_end = 1000.0
ob_auto_camera = bpy.data.objects.new('AutoCamera', cam_auto)
scene.collection.objects.link(ob_auto_camera)
ob_auto_camera.location = (1.67394, -1.69425, 2.24957)
ob_auto_camera.rotation_euler = (1.09748, -7.21219e-08, 0.694738)
scene.camera = ob_auto_camera
light_auto_sun = bpy.data.lights.new('AutoSun', 'SUN')
light_auto_sun.energy = 3.0
light_auto_sun.angle = 0.0523599
ob_auto_sun = bpy.data.objects.new('AutoSun', light_auto_sun)
scene.collection.objects.link(ob_auto_sun)
ob_auto_sun.rotation_euler = (0.872665, 0.174533, 0.523599)
bpy.context.view_layer.update()

